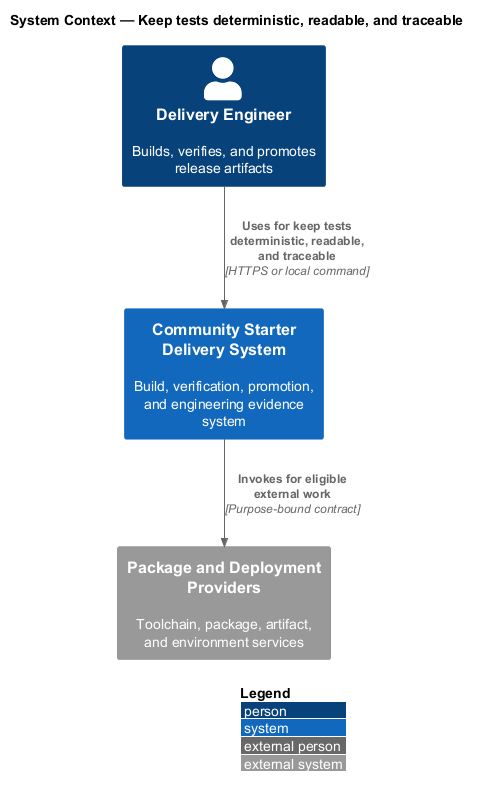

The diagram above was rendered by PlantUML. Its source (embedded in the PNG):
@startuml
!include <C4/C4_Context>
LAYOUT_WITH_LEGEND()
title System Context — Keep tests deterministic, readable, and traceable

Person(actor, "Delivery Engineer", "Builds, verifies, and promotes release artifacts")
System(system, "Community Starter Delivery System", "Build, verification, promotion, and engineering evidence system")
System_Ext(external, "Package and Deployment Providers", "Toolchain, package, artifact, and environment services")

Rel(actor, system, "Uses for keep tests deterministic, readable, and traceable", "HTTPS or local command")
Rel(system, external, "Invokes for eligible external work", "Purpose-bound contract")
@enduml